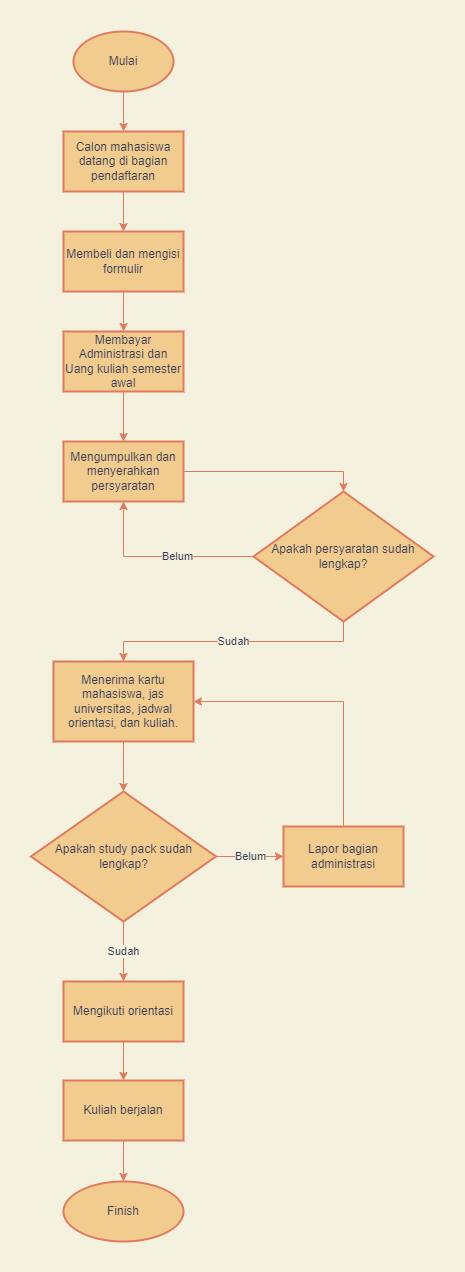

The diagram above was exported from draw.io. Its source (the exported page's mxGraphModel, read from the mxfile embedded in the PNG):
<mxGraphModel dx="868" dy="460" grid="1" gridSize="10" guides="1" tooltips="1" connect="1" arrows="1" fold="1" page="1" pageScale="1" pageWidth="827" pageHeight="1169" background="#F4F1DE" math="0" shadow="0">
  <root>
    <mxCell id="0" />
    <mxCell id="1" parent="0" />
    <mxCell id="Qk_Y4ZgSRYvGj5c4A9rJ-6" style="edgeStyle=orthogonalEdgeStyle;rounded=0;orthogonalLoop=1;jettySize=auto;html=1;entryX=0.5;entryY=0;entryDx=0;entryDy=0;labelBackgroundColor=#F4F1DE;strokeColor=#E07A5F;fontColor=#393C56;" parent="1" source="Qk_Y4ZgSRYvGj5c4A9rJ-2" target="Qk_Y4ZgSRYvGj5c4A9rJ-3" edge="1">
      <mxGeometry relative="1" as="geometry" />
    </mxCell>
    <mxCell id="Qk_Y4ZgSRYvGj5c4A9rJ-2" value="Calon mahasiswa datang di bagian pendaftaran" style="rounded=0;whiteSpace=wrap;html=1;strokeWidth=2;fillColor=#F2CC8F;strokeColor=#E07A5F;fontColor=#393C56;" parent="1" vertex="1">
      <mxGeometry x="310" y="160" width="120" height="60" as="geometry" />
    </mxCell>
    <mxCell id="Qk_Y4ZgSRYvGj5c4A9rJ-7" style="edgeStyle=orthogonalEdgeStyle;rounded=0;orthogonalLoop=1;jettySize=auto;html=1;exitX=0.5;exitY=1;exitDx=0;exitDy=0;entryX=0.5;entryY=0;entryDx=0;entryDy=0;labelBackgroundColor=#F4F1DE;strokeColor=#E07A5F;fontColor=#393C56;" parent="1" source="Qk_Y4ZgSRYvGj5c4A9rJ-3" target="Qk_Y4ZgSRYvGj5c4A9rJ-4" edge="1">
      <mxGeometry relative="1" as="geometry" />
    </mxCell>
    <mxCell id="Qk_Y4ZgSRYvGj5c4A9rJ-3" value="Membeli dan mengisi formulir" style="rounded=0;whiteSpace=wrap;html=1;strokeWidth=2;fillColor=#F2CC8F;strokeColor=#E07A5F;fontColor=#393C56;" parent="1" vertex="1">
      <mxGeometry x="310" y="260" width="120" height="60" as="geometry" />
    </mxCell>
    <mxCell id="Qk_Y4ZgSRYvGj5c4A9rJ-13" style="edgeStyle=orthogonalEdgeStyle;rounded=0;orthogonalLoop=1;jettySize=auto;html=1;entryX=0.5;entryY=0;entryDx=0;entryDy=0;labelBackgroundColor=#F4F1DE;strokeColor=#E07A5F;fontColor=#393C56;" parent="1" source="Qk_Y4ZgSRYvGj5c4A9rJ-4" target="uPn8i-7UV4BOmM4RCfBm-50" edge="1">
      <mxGeometry relative="1" as="geometry">
        <mxPoint x="370" y="490" as="targetPoint" />
      </mxGeometry>
    </mxCell>
    <mxCell id="Qk_Y4ZgSRYvGj5c4A9rJ-4" value="Membayar Administrasi dan Uang kuliah semester awal" style="rounded=0;whiteSpace=wrap;html=1;strokeWidth=2;fillColor=#F2CC8F;strokeColor=#E07A5F;fontColor=#393C56;" parent="1" vertex="1">
      <mxGeometry x="310" y="360" width="120" height="60" as="geometry" />
    </mxCell>
    <mxCell id="Qk_Y4ZgSRYvGj5c4A9rJ-16" value="Sudah" style="edgeStyle=orthogonalEdgeStyle;rounded=0;orthogonalLoop=1;jettySize=auto;html=1;exitX=0.5;exitY=1;exitDx=0;exitDy=0;entryX=0.5;entryY=0;entryDx=0;entryDy=0;labelBackgroundColor=#F4F1DE;strokeColor=#E07A5F;fontColor=#393C56;" parent="1" source="uPn8i-7UV4BOmM4RCfBm-45" target="uPn8i-7UV4BOmM4RCfBm-8" edge="1">
      <mxGeometry relative="1" as="geometry">
        <mxPoint x="370" y="630" as="sourcePoint" />
        <mxPoint x="370" y="640" as="targetPoint" />
      </mxGeometry>
    </mxCell>
    <mxCell id="uPn8i-7UV4BOmM4RCfBm-5" value="" style="edgeStyle=orthogonalEdgeStyle;rounded=0;orthogonalLoop=1;jettySize=auto;html=1;labelBackgroundColor=#F4F1DE;strokeColor=#E07A5F;fontColor=#393C56;" edge="1" parent="1" source="uPn8i-7UV4BOmM4RCfBm-4" target="Qk_Y4ZgSRYvGj5c4A9rJ-2">
      <mxGeometry relative="1" as="geometry" />
    </mxCell>
    <mxCell id="uPn8i-7UV4BOmM4RCfBm-4" value="Mulai" style="strokeWidth=2;html=1;shape=mxgraph.flowchart.start_1;whiteSpace=wrap;fillColor=#F2CC8F;strokeColor=#E07A5F;fontColor=#393C56;" vertex="1" parent="1">
      <mxGeometry x="320" y="60" width="100" height="60" as="geometry" />
    </mxCell>
    <mxCell id="uPn8i-7UV4BOmM4RCfBm-69" style="edgeStyle=orthogonalEdgeStyle;rounded=0;orthogonalLoop=1;jettySize=auto;html=1;exitX=0.5;exitY=0;exitDx=0;exitDy=0;entryX=1;entryY=0.5;entryDx=0;entryDy=0;labelBackgroundColor=#F4F1DE;strokeColor=#E07A5F;fontColor=#393C56;" edge="1" parent="1" source="uPn8i-7UV4BOmM4RCfBm-6" target="uPn8i-7UV4BOmM4RCfBm-8">
      <mxGeometry relative="1" as="geometry">
        <mxPoint x="600" y="850" as="targetPoint" />
      </mxGeometry>
    </mxCell>
    <mxCell id="uPn8i-7UV4BOmM4RCfBm-6" value="Lapor bagian administrasi" style="rounded=0;whiteSpace=wrap;html=1;strokeWidth=2;fillColor=#F2CC8F;strokeColor=#E07A5F;fontColor=#393C56;" vertex="1" parent="1">
      <mxGeometry x="530" y="855" width="120" height="60" as="geometry" />
    </mxCell>
    <mxCell id="uPn8i-7UV4BOmM4RCfBm-66" style="edgeStyle=orthogonalEdgeStyle;rounded=0;orthogonalLoop=1;jettySize=auto;html=1;entryX=0.5;entryY=0;entryDx=0;entryDy=0;labelBackgroundColor=#F4F1DE;strokeColor=#E07A5F;fontColor=#393C56;" edge="1" parent="1" source="uPn8i-7UV4BOmM4RCfBm-8" target="uPn8i-7UV4BOmM4RCfBm-60">
      <mxGeometry relative="1" as="geometry" />
    </mxCell>
    <mxCell id="uPn8i-7UV4BOmM4RCfBm-8" value="Menerima kartu mahasiswa, jas universitas, jadwal orientasi, dan kuliah." style="rounded=0;whiteSpace=wrap;html=1;strokeWidth=2;fillColor=#F2CC8F;strokeColor=#E07A5F;fontColor=#393C56;" vertex="1" parent="1">
      <mxGeometry x="300" y="690" width="140" height="80" as="geometry" />
    </mxCell>
    <mxCell id="uPn8i-7UV4BOmM4RCfBm-56" style="edgeStyle=orthogonalEdgeStyle;rounded=0;orthogonalLoop=1;jettySize=auto;html=1;entryX=0.5;entryY=0;entryDx=0;entryDy=0;labelBackgroundColor=#F4F1DE;strokeColor=#E07A5F;fontColor=#393C56;" edge="1" parent="1" source="uPn8i-7UV4BOmM4RCfBm-9" target="uPn8i-7UV4BOmM4RCfBm-10">
      <mxGeometry relative="1" as="geometry" />
    </mxCell>
    <mxCell id="uPn8i-7UV4BOmM4RCfBm-9" value="Mengikuti orientasi" style="rounded=0;whiteSpace=wrap;html=1;strokeWidth=2;fillColor=#F2CC8F;strokeColor=#E07A5F;fontColor=#393C56;" vertex="1" parent="1">
      <mxGeometry x="310" y="1010" width="120" height="60" as="geometry" />
    </mxCell>
    <mxCell id="uPn8i-7UV4BOmM4RCfBm-59" style="edgeStyle=orthogonalEdgeStyle;rounded=0;orthogonalLoop=1;jettySize=auto;html=1;entryX=0.5;entryY=0;entryDx=0;entryDy=0;labelBackgroundColor=#F4F1DE;strokeColor=#E07A5F;fontColor=#393C56;" edge="1" parent="1" source="uPn8i-7UV4BOmM4RCfBm-10" target="uPn8i-7UV4BOmM4RCfBm-57">
      <mxGeometry relative="1" as="geometry" />
    </mxCell>
    <mxCell id="uPn8i-7UV4BOmM4RCfBm-10" value="Kuliah berjalan" style="rounded=0;whiteSpace=wrap;html=1;strokeWidth=2;fillColor=#F2CC8F;strokeColor=#E07A5F;fontColor=#393C56;" vertex="1" parent="1">
      <mxGeometry x="310" y="1109" width="120" height="60" as="geometry" />
    </mxCell>
    <mxCell id="uPn8i-7UV4BOmM4RCfBm-53" style="edgeStyle=orthogonalEdgeStyle;rounded=0;orthogonalLoop=1;jettySize=auto;html=1;entryX=0.5;entryY=1;entryDx=0;entryDy=0;labelBackgroundColor=#F4F1DE;strokeColor=#E07A5F;fontColor=#393C56;" edge="1" parent="1" source="uPn8i-7UV4BOmM4RCfBm-45" target="uPn8i-7UV4BOmM4RCfBm-50">
      <mxGeometry relative="1" as="geometry" />
    </mxCell>
    <mxCell id="uPn8i-7UV4BOmM4RCfBm-54" value="Belum" style="edgeLabel;html=1;align=center;verticalAlign=middle;resizable=0;points=[];labelBackgroundColor=#F4F1DE;fontColor=#393C56;" vertex="1" connectable="0" parent="uPn8i-7UV4BOmM4RCfBm-53">
      <mxGeometry x="-0.1684" y="-1" relative="1" as="geometry">
        <mxPoint as="offset" />
      </mxGeometry>
    </mxCell>
    <mxCell id="uPn8i-7UV4BOmM4RCfBm-45" value="Apakah persyaratan sudah lengkap?" style="rhombus;whiteSpace=wrap;html=1;strokeWidth=2;fillColor=#F2CC8F;strokeColor=#E07A5F;fontColor=#393C56;" vertex="1" parent="1">
      <mxGeometry x="500" y="520" width="180" height="130" as="geometry" />
    </mxCell>
    <mxCell id="uPn8i-7UV4BOmM4RCfBm-51" style="edgeStyle=orthogonalEdgeStyle;rounded=0;orthogonalLoop=1;jettySize=auto;html=1;entryX=0.5;entryY=0;entryDx=0;entryDy=0;labelBackgroundColor=#F4F1DE;strokeColor=#E07A5F;fontColor=#393C56;" edge="1" parent="1" source="uPn8i-7UV4BOmM4RCfBm-50" target="uPn8i-7UV4BOmM4RCfBm-45">
      <mxGeometry relative="1" as="geometry" />
    </mxCell>
    <mxCell id="uPn8i-7UV4BOmM4RCfBm-50" value="&lt;span&gt;Mengumpulkan dan menyerahkan persyaratan&lt;/span&gt;" style="rounded=0;whiteSpace=wrap;html=1;strokeWidth=2;fillColor=#F2CC8F;strokeColor=#E07A5F;fontColor=#393C56;" vertex="1" parent="1">
      <mxGeometry x="310" y="470" width="120" height="60" as="geometry" />
    </mxCell>
    <mxCell id="uPn8i-7UV4BOmM4RCfBm-57" value="Finish" style="ellipse;whiteSpace=wrap;html=1;rounded=1;strokeWidth=2;fillColor=#F2CC8F;strokeColor=#E07A5F;fontColor=#393C56;" vertex="1" parent="1">
      <mxGeometry x="310" y="1210" width="120" height="60" as="geometry" />
    </mxCell>
    <mxCell id="uPn8i-7UV4BOmM4RCfBm-64" value="Sudah" style="edgeStyle=orthogonalEdgeStyle;rounded=0;orthogonalLoop=1;jettySize=auto;html=1;exitX=0.5;exitY=1;exitDx=0;exitDy=0;entryX=0.5;entryY=0;entryDx=0;entryDy=0;labelBackgroundColor=#F4F1DE;strokeColor=#E07A5F;fontColor=#393C56;" edge="1" parent="1" source="uPn8i-7UV4BOmM4RCfBm-60" target="uPn8i-7UV4BOmM4RCfBm-9">
      <mxGeometry relative="1" as="geometry" />
    </mxCell>
    <mxCell id="uPn8i-7UV4BOmM4RCfBm-67" value="Belum" style="edgeStyle=orthogonalEdgeStyle;rounded=0;orthogonalLoop=1;jettySize=auto;html=1;labelBackgroundColor=#F4F1DE;strokeColor=#E07A5F;fontColor=#393C56;" edge="1" parent="1" source="uPn8i-7UV4BOmM4RCfBm-60" target="uPn8i-7UV4BOmM4RCfBm-6">
      <mxGeometry relative="1" as="geometry" />
    </mxCell>
    <mxCell id="uPn8i-7UV4BOmM4RCfBm-60" value="Apakah study pack sudah lengkap?" style="rhombus;whiteSpace=wrap;html=1;strokeWidth=2;fillColor=#F2CC8F;strokeColor=#E07A5F;fontColor=#393C56;" vertex="1" parent="1">
      <mxGeometry x="277.5" y="820" width="185" height="130" as="geometry" />
    </mxCell>
  </root>
</mxGraphModel>